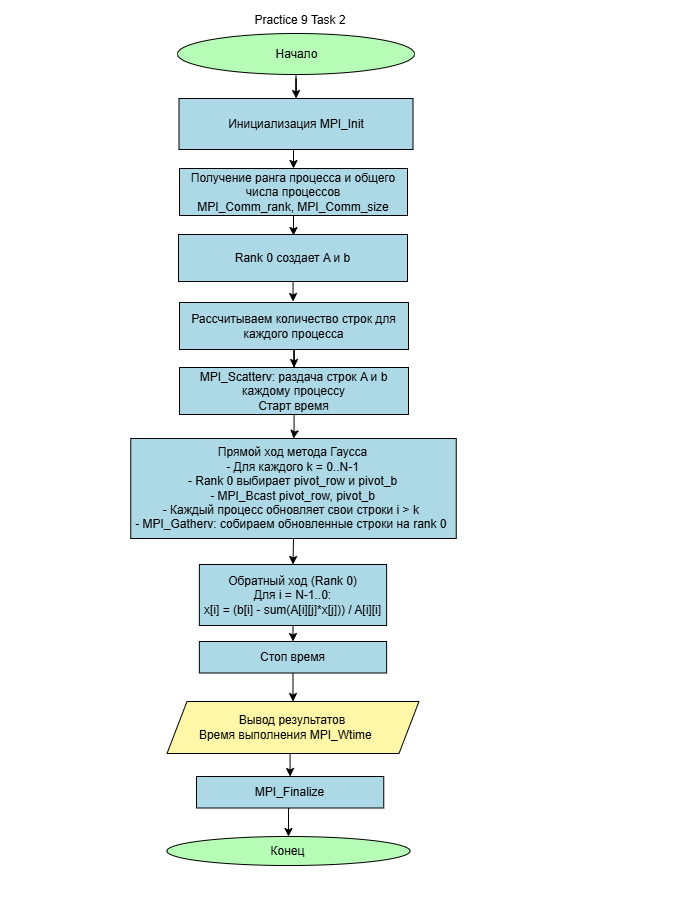

The diagram above was exported from draw.io. Its source (the exported page's mxGraphModel, read from the mxfile embedded in the PNG):
<mxGraphModel dx="1108" dy="530" grid="0" gridSize="10" guides="1" tooltips="1" connect="1" arrows="1" fold="1" page="1" pageScale="1" pageWidth="700" pageHeight="900" background="light-dark(#000000,#FFFFFF)" math="0" shadow="0">
  <root>
    <mxCell id="0" />
    <mxCell id="1" parent="0" />
    <mxCell id="doy44mVqO59pjQrLM7yg-3" edge="1" parent="1" source="doy44mVqO59pjQrLM7yg-1" style="edgeStyle=orthogonalEdgeStyle;rounded=0;orthogonalLoop=1;jettySize=auto;html=1;strokeColor=light-dark(#000000,#000000);" target="doy44mVqO59pjQrLM7yg-2" value="">
      <mxGeometry relative="1" as="geometry" />
    </mxCell>
    <mxCell id="doy44mVqO59pjQrLM7yg-1" parent="1" style="ellipse;html=1;labelBackgroundColor=none;fillColor=light-dark(#FFFFFF,#B6FCB6);fontColor=light-dark(#000000,#000000);strokeColor=light-dark(#000000,#000000);" value="Начало" vertex="1">
      <mxGeometry height="41" width="237" x="177" y="33" as="geometry" />
    </mxCell>
    <mxCell id="sG9KfqrCHrTUrnErksR7-41" edge="1" parent="1" source="doy44mVqO59pjQrLM7yg-2" style="edgeStyle=orthogonalEdgeStyle;rounded=0;orthogonalLoop=1;jettySize=auto;html=1;exitX=0.5;exitY=1;exitDx=0;exitDy=0;entryX=0.5;entryY=0;entryDx=0;entryDy=0;strokeColor=light-dark(#000000,#000000);" target="sG9KfqrCHrTUrnErksR7-2">
      <mxGeometry relative="1" as="geometry" />
    </mxCell>
    <mxCell id="doy44mVqO59pjQrLM7yg-2" parent="1" style="whiteSpace=wrap;html=1;fontColor=light-dark(#000000,#000000);fillColor=light-dark(#FFFFFF,#ADD8E6);strokeColor=light-dark(#000000,#000000);" value="&lt;div&gt;Инициализация MPI_Init&lt;/div&gt;" vertex="1">
      <mxGeometry height="51" width="234" x="178.5" y="98" as="geometry" />
    </mxCell>
    <mxCell id="coULOOPrYOhBQE1Ny3B1-61" parent="1" style="ellipse;whiteSpace=wrap;html=1;fillColor=light-dark(#FFFFFF,#B6FCB6);fontColor=light-dark(#000000,#000000);strokeColor=light-dark(#000000,#000000);" value="Конец" vertex="1">
      <mxGeometry height="29" width="243" x="166.49" y="836" as="geometry" />
    </mxCell>
    <mxCell id="coULOOPrYOhBQE1Ny3B1-65" parent="1" style="text;html=1;whiteSpace=wrap;strokeColor=none;fillColor=none;align=center;verticalAlign=middle;rounded=0;fontColor=light-dark(#000000,#000000);" value="Practice 9 Task 2" vertex="1">
      <mxGeometry height="30" width="214" x="193" y="5" as="geometry" />
    </mxCell>
    <mxCell id="sG9KfqrCHrTUrnErksR7-71" edge="1" parent="1" source="H-YSsGn8ZeCYWvAc8pk7-5" style="edgeStyle=orthogonalEdgeStyle;rounded=0;orthogonalLoop=1;jettySize=auto;html=1;exitX=0.5;exitY=1;exitDx=0;exitDy=0;entryX=0.5;entryY=0;entryDx=0;entryDy=0;strokeColor=light-dark(#000000,#000000);" target="sG9KfqrCHrTUrnErksR7-68">
      <mxGeometry relative="1" as="geometry" />
    </mxCell>
    <mxCell id="H-YSsGn8ZeCYWvAc8pk7-5" parent="1" style="shape=parallelogram;perimeter=parallelogramPerimeter;whiteSpace=wrap;html=1;fixedSize=1;fillColor=light-dark(#FFFFFF,#FFF7A8);strokeColor=light-dark(#000000,#000000);fontColor=light-dark(#000000,#000000);" value="Вывод результатов&lt;div&gt;Время выполнения MPI_Wtime&lt;span style=&quot;background-color: transparent;&quot;&gt;&amp;nbsp; &amp;nbsp;&lt;/span&gt;&lt;span style=&quot;background-color: transparent;&quot;&gt;&amp;nbsp;&lt;/span&gt;&lt;/div&gt;" vertex="1">
      <mxGeometry height="52" width="252" x="166.49" y="701" as="geometry" />
    </mxCell>
    <mxCell id="H-YSsGn8ZeCYWvAc8pk7-32" edge="1" parent="1" style="edgeStyle=orthogonalEdgeStyle;rounded=0;orthogonalLoop=1;jettySize=auto;html=1;" value="">
      <mxGeometry relative="1" as="geometry">
        <mxPoint x="303" y="334.03703703703695" as="sourcePoint" />
        <mxPoint x="334" y="336.03703703703707" as="targetPoint" />
      </mxGeometry>
    </mxCell>
    <mxCell id="sG9KfqrCHrTUrnErksR7-66" edge="1" parent="1" source="H-YSsGn8ZeCYWvAc8pk7-23" style="edgeStyle=orthogonalEdgeStyle;rounded=0;orthogonalLoop=1;jettySize=auto;html=1;exitX=0.5;exitY=1;exitDx=0;exitDy=0;entryX=0.5;entryY=0;entryDx=0;entryDy=0;strokeColor=light-dark(#000000,#000000);" target="sG9KfqrCHrTUrnErksR7-64">
      <mxGeometry relative="1" as="geometry" />
    </mxCell>
    <mxCell id="H-YSsGn8ZeCYWvAc8pk7-23" parent="1" style="whiteSpace=wrap;html=1;fontColor=light-dark(#000000,#000000);fillColor=light-dark(#FFFFFF,#ADD8E6);strokeColor=light-dark(#000000,#000000);" value="Прямой ход метода Гаусса&lt;div&gt;- Для каждого k = 0..N-1&lt;/div&gt;&lt;div&gt;- Rank 0 выбирает pivot_row и pivot_b&lt;/div&gt;&lt;div&gt;- MPI_Bcast pivot_row, pivot_b&lt;/div&gt;&lt;div&gt;- Каждый процесс обновляет свои строки i &amp;gt; k&amp;nbsp;&lt;/div&gt;&lt;div&gt;- MPI_Gatherv: собираем обновленные строки на rank 0&amp;nbsp;&lt;/div&gt;" vertex="1">
      <mxGeometry height="100" width="325.5" x="130.25" y="438" as="geometry" />
    </mxCell>
    <mxCell id="sG9KfqrCHrTUrnErksR7-42" edge="1" parent="1" source="sG9KfqrCHrTUrnErksR7-2" style="edgeStyle=orthogonalEdgeStyle;rounded=0;orthogonalLoop=1;jettySize=auto;html=1;" value="">
      <mxGeometry relative="1" as="geometry">
        <mxPoint x="495.55555555555543" y="138.5" as="targetPoint" />
      </mxGeometry>
    </mxCell>
    <mxCell id="sG9KfqrCHrTUrnErksR7-58" edge="1" parent="1" source="sG9KfqrCHrTUrnErksR7-2" style="edgeStyle=orthogonalEdgeStyle;rounded=0;orthogonalLoop=1;jettySize=auto;html=1;strokeColor=light-dark(#000000,#000000);" target="sG9KfqrCHrTUrnErksR7-43" value="">
      <mxGeometry relative="1" as="geometry" />
    </mxCell>
    <mxCell id="sG9KfqrCHrTUrnErksR7-2" parent="1" style="whiteSpace=wrap;html=1;fillColor=light-dark(#FFFFFF,#ADD8E6);strokeColor=light-dark(#000000,#000000);fontColor=light-dark(#000000,#000000);" value="Получение ранга процесса и общего числа процессов&lt;div&gt;MPI_Comm_rank, MPI_Comm_size&lt;/div&gt;" vertex="1">
      <mxGeometry height="47" width="228" x="179" y="168" as="geometry" />
    </mxCell>
    <mxCell id="sG9KfqrCHrTUrnErksR7-37" edge="1" parent="1" style="edgeStyle=orthogonalEdgeStyle;rounded=0;orthogonalLoop=1;jettySize=auto;html=1;exitX=0.5;exitY=1;exitDx=0;exitDy=0;">
      <mxGeometry relative="1" as="geometry">
        <mxPoint x="379.5" y="344.5" as="sourcePoint" />
        <mxPoint x="379.5" y="344.5" as="targetPoint" />
      </mxGeometry>
    </mxCell>
    <mxCell id="sG9KfqrCHrTUrnErksR7-60" edge="1" parent="1" source="sG9KfqrCHrTUrnErksR7-43" style="edgeStyle=orthogonalEdgeStyle;rounded=0;orthogonalLoop=1;jettySize=auto;html=1;strokeColor=light-dark(#000000,#000000);" target="sG9KfqrCHrTUrnErksR7-59" value="">
      <mxGeometry relative="1" as="geometry" />
    </mxCell>
    <mxCell id="sG9KfqrCHrTUrnErksR7-43" parent="1" style="whiteSpace=wrap;html=1;fillColor=light-dark(#FFFFFF,#ADD8E6);strokeColor=light-dark(#000000,#000000);fontColor=light-dark(#000000,#000000);" value="Rank 0 создает A и b" vertex="1">
      <mxGeometry height="47" width="229" x="178" y="234" as="geometry" />
    </mxCell>
    <mxCell id="sG9KfqrCHrTUrnErksR7-62" edge="1" parent="1" source="sG9KfqrCHrTUrnErksR7-59" style="edgeStyle=orthogonalEdgeStyle;rounded=0;orthogonalLoop=1;jettySize=auto;html=1;strokeColor=light-dark(#000000,#000000);" target="sG9KfqrCHrTUrnErksR7-61" value="">
      <mxGeometry relative="1" as="geometry" />
    </mxCell>
    <mxCell id="sG9KfqrCHrTUrnErksR7-59" parent="1" style="whiteSpace=wrap;html=1;fillColor=light-dark(#FFFFFF,#ADD8E6);strokeColor=light-dark(#000000,#000000);fontColor=light-dark(#000000,#000000);" value="Рассчитываем количество строк для каждого процесса" vertex="1">
      <mxGeometry height="47" width="229" x="179" y="302" as="geometry" />
    </mxCell>
    <mxCell id="sG9KfqrCHrTUrnErksR7-63" edge="1" parent="1" source="sG9KfqrCHrTUrnErksR7-61" style="edgeStyle=orthogonalEdgeStyle;rounded=0;orthogonalLoop=1;jettySize=auto;html=1;strokeColor=light-dark(#000000,#000000);" target="H-YSsGn8ZeCYWvAc8pk7-23" value="">
      <mxGeometry relative="1" as="geometry" />
    </mxCell>
    <mxCell id="sG9KfqrCHrTUrnErksR7-61" parent="1" style="whiteSpace=wrap;html=1;fillColor=light-dark(#FFFFFF,#ADD8E6);strokeColor=light-dark(#000000,#000000);fontColor=light-dark(#000000,#000000);" value="MPI_Scatterv: раздача строк A и b каждому процессу&lt;div&gt;Старт время&lt;/div&gt;" vertex="1">
      <mxGeometry height="47" width="229" x="179" y="367" as="geometry" />
    </mxCell>
    <mxCell id="sG9KfqrCHrTUrnErksR7-69" edge="1" parent="1" source="sG9KfqrCHrTUrnErksR7-64" style="edgeStyle=orthogonalEdgeStyle;rounded=0;orthogonalLoop=1;jettySize=auto;html=1;exitX=0.5;exitY=1;exitDx=0;exitDy=0;entryX=0.5;entryY=0;entryDx=0;entryDy=0;strokeColor=light-dark(#000000,#000000);" target="sG9KfqrCHrTUrnErksR7-67">
      <mxGeometry relative="1" as="geometry" />
    </mxCell>
    <mxCell id="sG9KfqrCHrTUrnErksR7-64" parent="1" style="whiteSpace=wrap;html=1;fontColor=light-dark(#000000,#000000);fillColor=light-dark(#FFFFFF,#ADD8E6);strokeColor=light-dark(#000000,#000000);" value="Обратный ход (Rank 0&lt;span style=&quot;background-color: transparent;&quot;&gt;)&lt;/span&gt;&lt;div&gt;&lt;span style=&quot;background-color: transparent;&quot;&gt;Для&amp;nbsp;&lt;/span&gt;&lt;span style=&quot;background-color: transparent;&quot;&gt;i = N-1..0:&lt;/span&gt;&lt;/div&gt;&lt;div&gt;&lt;span style=&quot;background-color: transparent;&quot;&gt;x[i] = (b[i] - sum(A[i][j]*x[j])) / A[i][i]&lt;/span&gt;&lt;/div&gt;" vertex="1">
      <mxGeometry height="61" width="187.25" x="198.87" y="564" as="geometry" />
    </mxCell>
    <mxCell id="sG9KfqrCHrTUrnErksR7-70" edge="1" parent="1" source="sG9KfqrCHrTUrnErksR7-67" style="edgeStyle=orthogonalEdgeStyle;rounded=0;orthogonalLoop=1;jettySize=auto;html=1;exitX=0.5;exitY=1;exitDx=0;exitDy=0;entryX=0.5;entryY=0;entryDx=0;entryDy=0;strokeColor=light-dark(#000000,#000000);" target="H-YSsGn8ZeCYWvAc8pk7-5">
      <mxGeometry relative="1" as="geometry" />
    </mxCell>
    <mxCell id="sG9KfqrCHrTUrnErksR7-67" parent="1" style="whiteSpace=wrap;html=1;fontColor=light-dark(#000000,#000000);fillColor=light-dark(#FFFFFF,#ADD8E6);strokeColor=light-dark(#000000,#000000);" value="Стоп время" vertex="1">
      <mxGeometry height="31.5" width="187.25" x="198.87" y="641" as="geometry" />
    </mxCell>
    <mxCell id="sG9KfqrCHrTUrnErksR7-73" edge="1" parent="1" source="sG9KfqrCHrTUrnErksR7-68" style="edgeStyle=orthogonalEdgeStyle;rounded=0;orthogonalLoop=1;jettySize=auto;html=1;exitX=0.5;exitY=1;exitDx=0;exitDy=0;entryX=0.5;entryY=0;entryDx=0;entryDy=0;strokeColor=light-dark(#000000,#000000);" target="coULOOPrYOhBQE1Ny3B1-61">
      <mxGeometry relative="1" as="geometry" />
    </mxCell>
    <mxCell id="sG9KfqrCHrTUrnErksR7-68" parent="1" style="whiteSpace=wrap;html=1;fontColor=light-dark(#000000,#000000);fillColor=light-dark(#FFFFFF,#ADD8E6);strokeColor=light-dark(#000000,#000000);" value="MPI_Finalize" vertex="1">
      <mxGeometry height="31.5" width="187.25" x="196" y="776" as="geometry" />
    </mxCell>
  </root>
</mxGraphModel>